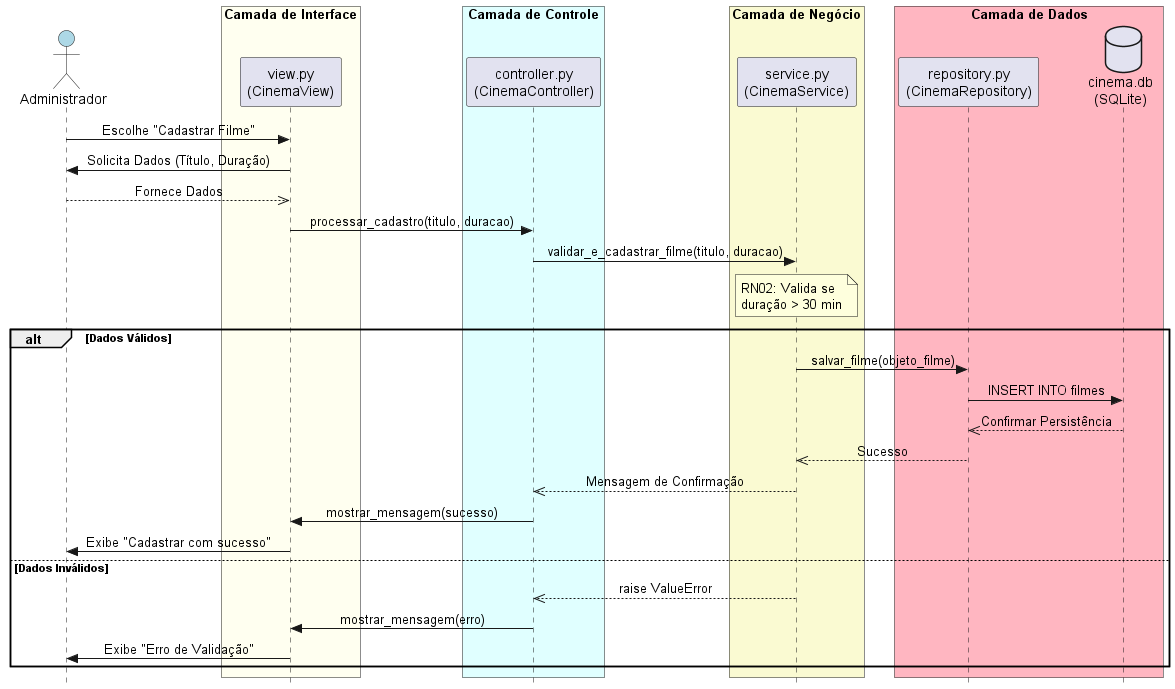

The diagram above was rendered by PlantUML. Its source (embedded in the PNG):
@startuml Diagrama de Sequencia
skinparam style strictuml
skinparam sequenceMessageAlign center

actor "Administrador" as Admin #LightBlue
box "Camada de Interface" #Ivory
    participant "view.py\n(CinemaView)" as V
end box

box "Camada de Controle" #LightCyan
    participant "controller.py\n(CinemaController)" as C
end box

box "Camada de Negócio" #LightGoldenRodYellow
    participant "service.py\n(CinemaService)" as S
end box

box "Camada de Dados" #LightPink
    participant "repository.py\n(CinemaRepository)" as R
    database "cinema.db\n(SQLite)" as DB
end box

Admin -> V : Escolhe "Cadastrar Filme"
V -> Admin : Solicita Dados (Título, Duração)
Admin -->> V : Fornece Dados

V -> C : processar_cadastro(titulo, duracao)
C -> S : validar_e_cadastrar_filme(titulo, duracao)

note over S : RN02: Valida se\nduração > 30 min

alt Dados Válidos
    S -> R : salvar_filme(objeto_filme)
    R -> DB : INSERT INTO filmes
    DB -->> R : Confirmar Persistência
    R -->> S : Sucesso
    S -->> C : Mensagem de Confirmação
    C -> V : mostrar_mensagem(sucesso)
    V -> Admin : Exibe "Cadastrar com sucesso"
else Dados Inválidos
    S -->> C : raise ValueError
    C -> V : mostrar_mensagem(erro)
    V -> Admin : Exibe "Erro de Validação"
end

@enduml